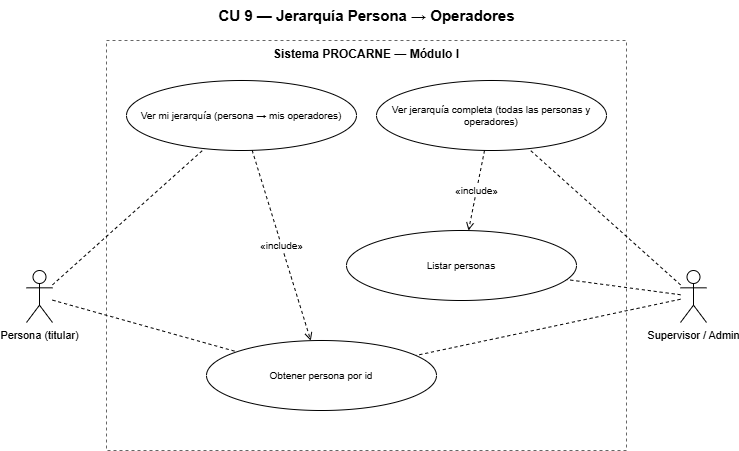

The diagram above was exported from draw.io. Its source (the exported page's mxGraphModel, read from the mxfile embedded in the PNG):
<mxGraphModel dx="1099" dy="600" grid="1" gridSize="10" guides="1" tooltips="1" connect="1" arrows="1" fold="1" page="1" pageScale="1" pageWidth="827" pageHeight="1169" math="0" shadow="0" adaptiveColors="auto">
  <root>
    <mxCell id="0" />
    <mxCell id="1" parent="0" />
    <mxCell id="titulo" parent="1" style="text;html=1;align=center;verticalAlign=middle;fontSize=15;fontStyle=1;" value="CU 9 — Jerarquía Persona → Operadores" vertex="1">
      <mxGeometry height="30" width="520" x="120" y="10" as="geometry" />
    </mxCell>
    <mxCell id="sistema" parent="1" style="rounded=0;whiteSpace=wrap;html=1;verticalAlign=top;fillColor=none;strokeColor=#666666;dashed=1;fontSize=12;fontStyle=1;" value="Sistema PROCARNE — Módulo I" vertex="1">
      <mxGeometry height="410" width="520" x="120" y="50" as="geometry" />
    </mxCell>
    <mxCell id="cu_jer_mia" parent="sistema" style="ellipse;whiteSpace=wrap;html=1;fontSize=10;" value="Ver mi jerarquía (persona → mis operadores)" vertex="1">
      <mxGeometry height="70" width="230" x="20" y="40" as="geometry" />
    </mxCell>
    <mxCell id="cu_jer_todos" parent="sistema" style="ellipse;whiteSpace=wrap;html=1;fontSize=10;" value="Ver jerarquía completa (todas las personas y operadores)" vertex="1">
      <mxGeometry height="70" width="230" x="270" y="40" as="geometry" />
    </mxCell>
    <mxCell id="cu_pers_listar" parent="sistema" style="ellipse;whiteSpace=wrap;html=1;fontSize=10;" value="Listar personas" vertex="1">
      <mxGeometry height="70" width="230" x="240" y="190" as="geometry" />
    </mxCell>
    <mxCell id="cu_pers_obtener" parent="sistema" style="ellipse;whiteSpace=wrap;html=1;fontSize=10;" value="Obtener persona por id" vertex="1">
      <mxGeometry height="70" width="230" x="100" y="300" as="geometry" />
    </mxCell>
    <mxCell id="actor_persona" parent="1" style="shape=umlActor;verticalLabelPosition=bottom;verticalAlign=top;html=1;outlineConnect=0;fontSize=11;" value="Persona (titular)" vertex="1">
      <mxGeometry height="52" width="26" x="40" y="280" as="geometry" />
    </mxCell>
    <mxCell id="actor_supervisor" parent="1" style="shape=umlActor;verticalLabelPosition=bottom;verticalAlign=top;html=1;outlineConnect=0;fontSize=11;" value="Supervisor / Admin" vertex="1">
      <mxGeometry height="52" width="26" x="694" y="280" as="geometry" />
    </mxCell>
    <mxCell id="e_p_cu_jer_mia" edge="1" parent="1" source="actor_persona" style="endArrow=none;html=1;dashed=1;" target="cu_jer_mia">
      <mxGeometry relative="1" as="geometry" />
    </mxCell>
    <mxCell id="e_s_cu_jer_todos" edge="1" parent="1" source="actor_supervisor" style="endArrow=none;html=1;dashed=1;" target="cu_jer_todos">
      <mxGeometry relative="1" as="geometry" />
    </mxCell>
    <mxCell id="e_s_cu_pers_listar" edge="1" parent="1" source="actor_supervisor" style="endArrow=none;html=1;dashed=1;" target="cu_pers_listar">
      <mxGeometry relative="1" as="geometry" />
    </mxCell>
    <mxCell id="e_p_cu_pers_obtener" edge="1" parent="1" source="actor_persona" style="endArrow=none;html=1;dashed=1;" target="cu_pers_obtener">
      <mxGeometry relative="1" as="geometry" />
    </mxCell>
    <mxCell id="e_s_cu_pers_obtener" edge="1" parent="1" source="actor_supervisor" style="endArrow=none;html=1;dashed=1;" target="cu_pers_obtener">
      <mxGeometry relative="1" as="geometry" />
    </mxCell>
    <mxCell id="i_jer_mia_pers" edge="1" parent="1" source="cu_jer_mia" style="endArrow=open;html=1;dashed=1;fontSize=10;" target="cu_pers_obtener" value="«include»">
      <mxGeometry relative="1" as="geometry" />
    </mxCell>
    <mxCell id="i_jer_todos_pers" edge="1" parent="1" source="cu_jer_todos" style="endArrow=open;html=1;dashed=1;fontSize=10;" target="cu_pers_listar" value="«include»">
      <mxGeometry relative="1" as="geometry" />
    </mxCell>
  </root>
</mxGraphModel>